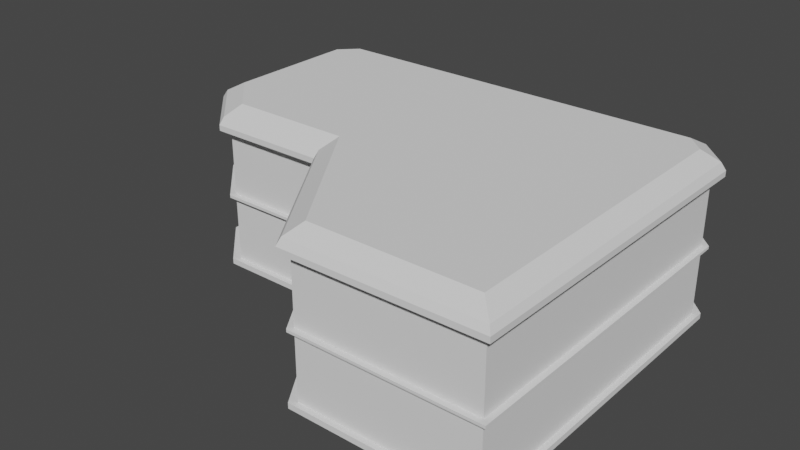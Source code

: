 # Source: building.blend  (saved by Blender 2.90.8; exported with 4.5.12 LTS)
import bpy
from mathutils import Matrix  # noqa: F401  (used for matrix-valued properties, if any)

bpy.ops.wm.read_factory_settings(use_empty=True)
scene = bpy.context.scene
scene.name = 'Scene'

# ---- collections
col_collection = bpy.data.collections.new('Collection'); scene.collection.children.link(col_collection)

# ---- images (referenced by path relative to the original .blend; pixels are not part of the script)
import os
ASSET_DIR = os.environ.get("B2B_ASSET_DIR", "")  # directory of the original .blend (textures are referenced by path, not embedded)
HERE = os.path.dirname(os.path.abspath(__file__))  # packed textures are extracted next to this script under _unpacked/

def load_image(name, relpath, width, height, colorspace="sRGB"):
    """Load a texture the original file referenced (path relative to the .blend, or extracted next to this script)."""
    p = next((c for c in (os.path.join(HERE, relpath), os.path.join(ASSET_DIR, relpath)) if relpath and os.path.exists(c)), "")
    if p:
        img = bpy.data.images.load(p, check_existing=True)
        img.name = name
    else:  # same state as the original file: an image datablock whose file is absent (Cycles renders it pink)
        img = bpy.data.images.new(name, width, height)
        img.source = "FILE"
        img.filepath = "//" + (relpath or name)
    img.colorspace_settings.name = colorspace
    return img
img_gridbox_default_png_002 = load_image('GridBox_Default.png.002', 'GridBox_Default.png', 1024, 1024, 'sRGB')

# ---- materials (node trees are filled in below, after node groups)
mat_probuilderdefault_002 = bpy.data.materials.new('ProBuilderDefault.002')
mat_probuilderdefault_002.use_transparent_shadow = False
mat_probuilderdefault_002.diffuse_color = (1.0, 1.0, 1.0, 1.0)
mat_probuilderdefault_002.roughness = 1.0
mat_probuilderdefault_002.specular_intensity = 0.0

# ---- material node trees
mat_probuilderdefault_002.use_nodes = True; mat_probuilderdefault_002.node_tree.nodes.clear()
_N = mat_probuilderdefault_002.node_tree.nodes; _L = mat_probuilderdefault_002.node_tree.links
n0 = _N.new('ShaderNodeBsdfPrincipled'); n0.name = 'Principled BSDF'; n0.location = (10, 300)
n0.distribution = 'GGX'
n0.subsurface_method = 'BURLEY'
n0.inputs[2].default_value = 1.0
n0.inputs[3].default_value = 1.45
n0.inputs[13].default_value = 0.0
n0.inputs[27].default_value = (0.0, 0.0, 0.0, 1.0)
n0.inputs[28].default_value = 1.0
n1 = _N.new('ShaderNodeOutputMaterial'); n1.name = 'Material Output'; n1.location = (300, 300)
n2 = _N.new('ShaderNodeTexImage'); n2.name = 'Image Texture'; n2.location = (-300, 600)
n2.image = img_gridbox_default_png_002
_L.new(n0.outputs[0], n1.inputs[0])
_L.new(n2.outputs[0], n0.inputs[0])
n1.is_active_output = True

# ---- world
world_world = bpy.data.worlds.new('World'); scene.world = world_world
world_world.use_nodes = True; world_world.node_tree.nodes.clear()
_N = world_world.node_tree.nodes; _L = world_world.node_tree.links
n0 = _N.new('ShaderNodeOutputWorld'); n0.name = 'World Output'; n0.location = (300, 300)
n1 = _N.new('ShaderNodeBackground'); n1.name = 'Background'; n1.location = (10, 300)
n1.inputs[0].default_value = (0.05088, 0.05088, 0.05088, 1.0)
_L.new(n1.outputs[0], n0.inputs[0])
n0.is_active_output = True
world_world.color = (0.05088, 0.05088, 0.05088)
world_world.use_sun_shadow = False
world_world.sun_shadow_jitter_overblur = 0.0

# ---- meshes
me_plane_001 = bpy.data.meshes.new('Plane.001')
me_plane_001.from_pydata([(-7.0, 0.25, 5.5), (-7.5, 0.0, 6.0), (-3.5, 0.0, 12.0), (5.0, 0.0, 12.0), (-3.0, 0.25, 11.5), (4.5, 0.25, 11.5), (-7.5, 0.25, 6.0), (-3.5, 0.25, 12.0), (5.0, 0.25, 12.0), (-7.25, 0.25, 5.75), (-3.25, 0.25, 11.75), (4.75, 0.25, 11.75), (-3.25, 3.255, 11.75), (-7.0, 3.25, 5.5), (-3.0, 3.25, 11.5), (-7.0, 3.375, 5.5), (-7.25, 3.378, 5.75), (4.75, 3.378, 11.75), (-3.0, 3.375, 11.5), (4.5, 3.375, 11.5), (-7.25, 6.375, 5.75), (-3.25, 6.375, 11.75), (4.75, 6.375, 11.75), (-7.0, 6.375, 5.5), (-3.0, 6.375, 11.5), (4.5, 6.375, 11.5), (-14.5, 0.25, 3.427), (-12.43, 0.25, 5.5), (-12.87, 0.0, 6.0), (-15.0, 0.0, 3.874), (-12.87, 0.25, 6.0), (-15.0, 0.25, 3.869), (-12.63, 0.25, 5.75), (-14.75, 0.25, 3.626), (-12.64, 3.254, 5.75), (-14.75, 3.247, 3.639), (-14.5, 3.25, 3.424), (-12.42, 3.25, 5.5), (-14.75, 3.372, 3.643), (-14.5, 3.375, 3.415), (-12.41, 3.375, 5.5), (-12.64, 6.375, 5.75), (-14.75, 6.375, 3.639), (-12.4, 6.375, 5.5), (-14.5, 6.375, 3.399), (-15.0, 0.0, -2.937), (-13.94, 0.0, -4.0), (-13.46, 0.25, -3.5), (-14.5, 0.25, -2.463), (-15.0, 0.25, -2.935), (-13.93, 0.25, -4.0), (-14.75, 0.25, -2.688), (-14.75, 3.253, -2.695), (-14.5, 3.25, -2.462), (-13.46, 3.25, -3.5), (-13.46, 3.375, -3.5), (-14.5, 3.375, -2.457), (-14.75, 3.378, -2.697), (-13.69, 6.375, -3.75), (-14.75, 6.375, -2.694), (-14.5, 6.375, -2.45), (-13.45, 6.375, -3.5), (4.5, 0.25, -2.463), (3.463, 0.25, -3.5), (3.937, 0.0, -4.0), (5.0, 0.0, -2.937), (3.935, 0.25, -4.0), (5.0, 0.25, -2.935), (4.75, 0.25, -2.688), (4.5, 3.25, -2.462), (3.462, 3.25, -3.5), (4.5, 3.375, -2.457), (3.457, 3.375, -3.5), (3.697, 3.369, -3.75), (4.75, 6.375, -2.694), (3.694, 6.375, -3.75), (3.45, 6.375, -3.5), (4.5, 6.375, -2.45), (-3.384, 3.255, 12.0), (5.0, 3.253, 12.0), (-7.384, 3.253, 6.0), (-3.384, 3.38, 12.0), (5.0, 3.378, 12.0), (-7.384, 3.378, 6.0), (-12.74, 3.252, 6.0), (-15.0, 3.244, 3.743), (-12.75, 3.377, 6.0), (-15.0, 3.369, 3.747), (-13.8, 3.248, -4.0), (-15.0, 3.251, -2.798), (-13.8, 3.373, -4.0), (3.8, 3.368, -4.0), (5.0, 3.368, -2.8), (5.0, 3.243, -2.798), (3.798, 3.243, -4.0), (4.75, 3.253, 11.75), (-7.25, 3.253, 5.75), (-3.25, 3.38, 11.75), (-12.64, 3.379, 5.75), (-15.0, 3.376, -2.8), (-13.7, 3.374, -3.75), (4.75, 3.37, -2.697), (4.75, 3.245, -2.695), (-13.69, 3.249, -3.75), (-13.69, 0.25, -3.75), (3.688, 0.25, -3.75), (3.695, 3.241, -3.75), (2.463, 0.25, -3.75), (2.463, 0.25, -3.5), (2.463, 3.043, -3.75), (2.463, 3.043, -3.5), (0.4634, 3.043, -3.75), (0.4634, 3.043, -3.5), (0.4634, 0.25, -3.75), (0.4634, 0.25, -3.5), (4.5, 3.25, 7.5), (4.5, 3.375, 10.5), (2.5, 3.25, 7.5), (2.5, 3.25, 10.5), (4.5, 3.25, 10.5), (4.5, 3.375, 7.5), (2.5, 3.375, 7.5), (2.5, 3.375, 10.5), (4.5, 0.5, 7.75), (4.5, 0.75, 7.75), (4.5, 0.75, 8.0), (4.5, 1.0, 8.0), (4.5, 1.0, 8.25), (4.5, 1.25, 8.25), (4.5, 1.25, 8.5), (4.5, 1.5, 8.5), (4.5, 1.5, 8.75), (4.5, 1.75, 8.75), (4.5, 1.75, 9.0), (4.5, 2.0, 9.0), (4.5, 2.0, 9.25), (4.5, 2.25, 9.25), (4.5, 2.25, 9.5), (4.5, 2.5, 9.5), (4.5, 2.5, 9.75), (4.5, 2.75, 9.75), (4.5, 2.75, 10.0), (4.5, 3.0, 10.0), (4.5, 3.0, 10.25), (4.5, 3.25, 10.25), (2.5, 0.75, 8.0), (2.5, 0.75, 7.75), (2.5, 0.5, 7.75), (2.5, 1.0, 8.25), (2.5, 1.0, 8.0), (2.5, 1.25, 8.5), (2.5, 1.25, 8.25), (2.5, 1.5, 8.75), (2.5, 1.5, 8.5), (2.5, 1.75, 9.0), (2.5, 1.75, 8.75), (2.5, 2.0, 9.25), (2.5, 2.0, 9.0), (2.5, 2.25, 9.5), (2.5, 2.25, 9.25), (2.5, 2.5, 9.75), (2.5, 2.5, 9.5), (2.5, 2.75, 10.0), (2.5, 2.75, 9.75), (2.5, 3.0, 10.25), (2.5, 3.0, 10.0), (2.5, 3.25, 10.25), (4.5, 0.5, 7.5), (4.5, 0.25, 7.5), (2.5, 0.25, 7.5), (2.5, 0.5, 7.5), (4.5, 3.25, 11.5), (2.5, 3.25, 11.5), (2.5, 0.25, 11.5), (-3.486, 6.375, 12.19), (5.104, 6.375, 12.1), (-7.486, 6.375, 6.191), (-12.83, 6.375, 6.212), (-15.21, 6.375, 3.83), (-13.89, 6.375, -4.212), (-15.21, 6.375, -2.886), (5.212, 6.375, -2.886), (3.886, 6.375, -4.212), (-3.486, 6.625, 12.19), (5.104, 6.625, 12.1), (-7.486, 6.625, 6.191), (-12.83, 6.625, 6.212), (-15.21, 6.625, 3.83), (-13.89, 6.625, -4.212), (-15.21, 6.625, -2.886), (5.212, 6.625, -2.886), (3.886, 6.625, -4.212), (-2.982, 7.375, 11.25), (-3.386, 6.944, 12.0), (4.963, 6.923, 11.96), (4.25, 7.375, 11.25), (-6.982, 7.375, 5.25), (-7.386, 6.944, 6.003), (-12.75, 6.949, 6.012), (-12.43, 7.375, 5.25), (-14.25, 7.375, 3.431), (-15.01, 6.949, 3.747), (-13.49, 7.375, -3.25), (-13.8, 6.949, -4.012), (-15.01, 6.949, -2.803), (-14.25, 7.375, -2.487), (4.25, 7.375, -2.487), (5.012, 6.949, -2.803), (3.803, 6.949, -4.012), (3.487, 7.375, -3.25)], [], [(64, 46, 50, 66), (64, 65, 3, 2, 1, 28, 29, 45, 46), (1, 6, 30, 28), (2, 7, 6, 1), (11, 68, 102, 95), (3, 8, 7, 2), (32, 9, 96, 34), (33, 31, 30, 6, 7, 8, 11, 10, 9, 32), (10, 11, 95, 12), (8, 3, 65, 67), (14, 13, 37, 36, 53, 54, 70, 69, 171, 119, 115, 117), (26, 48, 53, 36), (9, 10, 12, 96), (70, 54, 55, 72), (98, 16, 20, 41), (14, 18, 15, 13), (17, 101, 74, 22), (4, 0, 13, 14), (51, 33, 35, 52), (5, 4, 14, 171), (13, 15, 40, 37), (53, 36, 39, 56), (39, 56, 60, 44), (73, 100, 58, 75), (19, 18, 24, 25), (55, 72, 76, 61), (16, 97, 21, 20), (71, 19, 25, 77), (171, 19, 18, 14), (97, 17, 22, 21), (58, 59, 180, 179), (57, 38, 42, 59), (15, 40, 43, 23), (18, 15, 23, 24), (18, 122, 121, 120, 19, 71, 72, 55, 56, 39, 40, 15), (31, 29, 28, 30), (37, 27, 26, 36), (35, 33, 32, 34), (36, 37, 40, 39), (42, 38, 98, 41), (43, 40, 39, 44), (0, 27, 37, 13), (45, 49, 50, 46), (51, 52, 103, 104), (53, 55, 56, 54), (57, 59, 58, 100), (60, 56, 55, 61), (29, 31, 49, 45), (67, 65, 64, 66), (62, 69, 70, 63), (105, 106, 102, 68), (69, 70, 72, 71), (73, 75, 74, 101), (76, 72, 71, 77), (62, 5, 171, 69), (54, 53, 48, 47), (79, 93, 92, 82), (80, 78, 81, 83), (89, 85, 87, 99), (84, 80, 83, 86), (94, 88, 90, 91), (78, 79, 82, 81), (84, 86, 87, 85), (89, 99, 90, 88), (92, 93, 94, 91), (70, 54, 47, 114, 112, 110), (50, 49, 31, 33, 51, 104, 105, 68, 11, 8, 67, 66), (85, 89, 52, 35, 34, 84), (91, 90, 99, 57, 100, 73, 101, 17, 97, 16, 98, 86, 83, 81, 82, 92), (99, 87, 86, 98, 38, 57), (88, 94, 93, 79, 78, 80, 84, 34, 96, 12, 95, 102, 106, 103, 52, 89), (63, 47, 48, 26, 27, 0, 4, 5, 62), (104, 103, 111, 113, 107, 105), (107, 108, 110, 109), (105, 107, 109, 111, 103, 106), (114, 113, 111, 112), (113, 114, 108, 107), (110, 108, 114, 47, 63, 70), (109, 110, 112, 111), (19, 120, 116, 122, 18), (117, 118, 119, 171, 14), (119, 118, 122, 116), (115, 119, 116, 120), (118, 117, 121, 122), (117, 115, 120, 121), (151, 150, 129, 128), (146, 145, 125, 124), (166, 118, 119, 144), (149, 148, 127, 126), (163, 162, 141, 140), (165, 164, 143, 142), (119, 171, 5, 168, 167, 123, 124, 125, 126, 127, 128, 129, 130, 131, 132, 133, 134, 135, 136, 137, 138, 139, 140, 141, 142, 143, 144), (169, 170, 167, 168), (147, 146, 124, 123), (150, 153, 130, 129), (158, 161, 138, 137), (159, 158, 137, 136), (156, 159, 136, 135), (157, 156, 135, 134), (154, 157, 134, 133), (160, 163, 140, 139), (155, 154, 133, 132), (162, 165, 142, 141), (170, 147, 123, 167), (161, 160, 139, 138), (148, 151, 128, 127), (153, 152, 131, 130), (145, 149, 126, 125), (152, 155, 132, 131), (164, 166, 144, 143), (119, 118, 172, 171), (169, 173, 172, 118, 166, 164, 165, 162, 163, 160, 161, 158, 159, 156, 157, 154, 155, 152, 153, 150, 151, 148, 149, 145, 146, 147, 170), (76, 77, 25, 24, 23, 43, 44, 60, 61), (204, 203, 188, 189), (41, 20, 176, 177), (75, 58, 179, 182), (203, 208, 191, 188), (22, 74, 181, 175), (198, 201, 187, 186), (201, 204, 189, 187), (181, 182, 191, 190), (178, 177, 186, 187), (180, 178, 187, 189), (175, 181, 190, 184), (182, 179, 188, 191), (177, 176, 185, 186), (174, 175, 184, 183), (179, 180, 189, 188), (176, 174, 183, 185), (207, 194, 184, 190), (74, 75, 182, 181), (21, 22, 175, 174), (197, 198, 186, 185), (59, 42, 178, 180), (194, 193, 183, 184), (42, 41, 177, 178), (20, 21, 174, 176), (208, 207, 190, 191), (193, 197, 185, 183), (193, 194, 195, 192), (197, 193, 192, 196), (199, 200, 201, 198), (196, 199, 198, 197), (203, 204, 205, 202), (200, 205, 204, 201), (207, 208, 209, 206), (206, 195, 194, 207), (202, 209, 208, 203), (192, 195, 206, 209, 202, 205, 200, 199, 196)])
me_plane_001.polygons.foreach_set('use_smooth', [0, 0, 0, 0, 0, 0, 0, 0, 0, 0, 0, 0, 0, 0, 0, 0, 0, 0, 0, 0, 0, 0, 0, 0, 0, 0, 0, 0, 0, 0, 0, 0, 0, 0, 0, 0, 0, 0, 0, 0, 0, 0, 0, 0, 0, 0, 0, 0, 0, 0, 0, 0, 0, 0, 0, 0, 0, 0, 0, 0, 0, 0, 0, 0, 0, 0, 0, 0, 0, 0, 0, 0, 0, 0, 0, 0, 0, 0, 0, 0, 0, 0, 0, 0, 0, 1, 1, 1, 1, 1, 1, 1, 1, 1, 1, 1, 1, 1, 1, 1, 1, 1, 1, 1, 1, 1, 1, 1, 1, 1, 1, 1, 0, 0, 0, 0, 0, 0, 0, 0, 0, 0, 0, 0, 0, 0, 0, 0, 0, 0, 0, 0, 0, 0, 0, 0, 0, 0, 0, 0, 0, 0, 0, 0, 0, 0, 0, 0, 0])
me_plane_001.polygons.foreach_set('material_index', [0, 0, 0, 0, 0, 0, 0, 0, 0, 0, 0, 0, 0, 0, 0, 0, 0, 0, 0, 0, 0, 0, 0, 0, 0, 0, 0, 0, 0, 0, 0, 0, 0, 0, 0, 0, 0, 0, 0, 0, 0, 0, 0, 0, 0, 0, 0, 0, 0, 0, 0, 0, 0, 0, 0, 0, 0, 0, 0, 0, 0, 0, 0, 0, 0, 0, 0, 0, 0, 0, 0, 0, 0, 0, 0, 0, 0, 0, 0, 0, 0, 0, 0, 0, 0, 1, 1, 1, 1, 1, 1, 1, 1, 1, 1, 1, 1, 1, 1, 1, 1, 1, 1, 1, 1, 1, 1, 1, 1, 1, 1, 1, 0, 0, 0, 0, 0, 0, 0, 0, 0, 0, 0, 0, 0, 0, 0, 0, 0, 0, 0, 0, 0, 0, 0, 0, 0, 0, 0, 0, 0, 0, 0, 0, 0, 0, 0, 0, 0])
_k = set([(0, 4), (0, 27), (1, 2), (1, 6), (1, 28), (2, 3), (2, 7), (3, 8), (3, 65), (4, 5), (5, 62), (6, 7), (6, 30), (7, 8), (8, 67), (9, 10), (9, 32), (10, 11), (11, 68), (12, 95), (12, 96), (13, 14), (13, 37), (14, 171), (15, 18), (15, 40), (16, 97), (16, 98), (17, 97), (17, 101), (18, 19), (19, 71), (20, 21), (20, 41), (21, 22), (22, 74), (23, 24), (23, 43), (24, 25), (25, 77), (26, 27), (26, 48), (28, 29), (28, 30), (29, 31), (29, 45), (30, 31), (31, 49), (32, 33), (33, 51), (34, 35), (34, 96), (35, 52), (36, 37), (36, 53), (38, 57), (38, 98), (39, 40), (39, 56), (41, 42), (42, 59), (43, 44), (44, 60), (45, 46), (45, 49), (46, 50), (46, 64), (47, 48), (47, 63), (49, 50), (50, 66), (51, 104), (52, 103), (53, 54), (54, 70), (55, 56), (55, 72), (57, 100), (58, 59), (58, 75), (60, 61), (61, 76), (62, 63), (64, 65), (64, 66), (65, 67), (66, 67), (68, 105), (69, 70), (69, 171), (71, 72), (73, 100), (73, 101), (74, 75), (76, 77), (78, 79), (78, 80), (79, 93), (80, 84), (81, 82), (81, 83), (82, 92), (83, 86), (84, 85), (85, 89), (86, 87), (87, 99), (88, 89), (88, 94), (90, 91), (90, 99), (91, 92), (93, 94), (95, 102), (102, 106), (103, 106), (104, 105), (118, 166), (119, 144), (123, 124), (123, 147), (123, 167), (124, 125), (124, 146), (125, 126), (125, 145), (126, 127), (126, 149), (127, 128), (127, 148), (128, 129), (128, 151), (129, 130), (129, 150), (130, 131), (130, 153), (131, 132), (131, 152), (132, 133), (132, 155), (133, 134), (133, 154), (134, 135), (134, 157), (135, 136), (135, 156), (136, 137), (136, 159), (137, 138), (137, 158), (138, 139), (138, 161), (139, 140), (139, 160), (140, 141), (140, 163), (141, 142), (141, 162), (142, 143), (142, 165), (143, 144), (143, 164), (144, 166), (145, 146), (145, 149), (146, 147), (147, 170), (148, 149), (148, 151), (150, 151), (150, 153), (152, 153), (152, 155), (154, 155), (154, 157), (156, 157), (156, 159), (158, 159), (158, 161), (160, 161), (160, 163), (162, 163), (162, 165), (164, 165), (164, 166), (167, 168), (167, 170), (169, 170), (171, 172), (172, 173), (174, 175), (174, 176), (175, 181), (176, 177), (177, 178), (178, 180), (179, 180), (179, 182), (181, 182), (183, 184), (183, 185), (184, 190), (185, 186), (186, 187), (187, 189), (188, 189), (188, 191), (190, 191), (192, 195), (192, 196), (193, 194), (193, 197), (194, 207), (195, 206), (196, 199), (197, 198), (198, 201), (199, 200), (200, 205), (201, 204), (202, 205), (202, 209), (203, 204), (203, 208), (206, 209), (207, 208)])
me_plane_001.attributes.new('sharp_edge', 'BOOLEAN', 'EDGE').data.foreach_set('value', [ (min(e.vertices), max(e.vertices)) in _k for e in me_plane_001.edges])
_uv = me_plane_001.uv_layers.new(name='UVMap')
_uv.uv.foreach_set('vector', [-3.937, 0.0, 13.94, 0.0, 13.93, 0.25, -3.935, 0.25, 3.937, -4.0, 5.0, -2.937, 5.0, 12.0, -7.5, 12.0, -7.5, 6.0, -12.87, 6.0, -15.0, 3.874, -15.0, -2.937, -13.94, -4.0, -7.5, 0.0, -7.5, 0.25, -12.87, 0.25, -12.87, 0.0, 12.0, 0.0, 12.0, 0.25, 6.0, 0.25, 6.0, 0.0, -4.75, 11.75, -4.75, -2.688, -4.75, -2.695, -4.75, 11.75, 5.0, 0.0, 5.0, 0.25, -7.5, 0.25, -7.5, 0.0, 12.63, 5.75, 7.25, 5.75, 7.25, 5.75, 12.64, 5.75, 14.75, 3.626, 15.0, 3.869, 12.87, 6.0, 7.5, 6.0, 7.5, 12.0, -5.0, 12.0, -4.75, 11.75, 7.25, 11.75, 7.25, 5.75, 12.63, 5.75, 7.25, 11.75, -4.75, 11.75, -4.75, 11.75, 7.25, 11.75, -12.0, 0.25, -12.0, 0.0, 2.937, 0.0, 2.935, 0.25, 0.0, 0.0, 0.0, 0.0, 0.0, 0.0, 0.0, 0.0, 0.0, 0.0, 0.0, 0.0, 0.0, 0.0, 0.0, 0.0, 0.0, 0.0, 0.0, 0.0, 0.0, 0.0, 0.0, 0.0, 14.5, 3.427, 14.5, -2.463, 14.5, -2.462, 14.5, 3.424, 7.25, 5.75, 7.25, 11.75, 7.25, 11.75, 7.25, 5.75, 0.0, 0.0, 0.0, 0.0, 0.0, 0.0, 0.0, 0.0, 12.64, 5.75, 7.25, 5.75, 7.25, 5.75, 12.64, 5.75, 7.0, 11.5, 7.0, 11.5, 7.0, 5.5, 7.0, 5.5, -4.75, 11.75, -4.75, -2.697, -4.75, -2.694, -4.75, 11.75, 7.0, 11.5, 7.0, 5.5, 7.0, 5.5, 7.0, 11.5, 14.75, -2.688, 14.75, 3.626, 14.75, 3.639, 14.75, -2.695, -4.5, 11.5, 7.0, 11.5, 7.0, 11.5, -4.5, 11.5, 7.0, 5.5, 7.0, 5.5, 12.41, 5.5, 12.42, 5.5, 0.0, 0.0, 0.0, 0.0, 0.0, 0.0, 0.0, 0.0, 14.5, 3.415, 14.5, -2.457, 14.5, -2.45, 14.5, 3.399, -3.697, -3.75, 13.7, -3.75, 13.69, -3.75, -3.694, -3.75, -4.5, 11.5, 7.0, 11.5, 7.0, 11.5, -4.5, 11.5, 13.46, -3.5, -3.457, -3.5, -3.45, -3.5, 13.45, -3.5, 7.25, 5.75, 7.25, 11.75, 7.25, 11.75, 7.25, 5.75, -4.5, -2.457, -4.5, 11.5, -4.5, 11.5, -4.5, -2.45, -4.5, 11.5, -4.5, 11.5, 7.0, 11.5, 7.0, 11.5, 7.25, 11.75, -4.75, 11.75, -4.75, 11.75, 7.25, 11.75, 13.69, -3.75, 14.75, -2.694, 14.75, -2.694, 13.69, -3.75, 14.75, -2.697, 14.75, 3.643, 14.75, 3.639, 14.75, -2.694, 7.0, 5.5, 12.41, 5.5, 12.4, 5.5, 7.0, 5.5, 7.0, 11.5, 7.0, 5.5, 7.0, 5.5, 7.0, 11.5, 0.0, 0.0, 0.0, 0.0, 0.0, 0.0, 0.0, 0.0, 0.0, 0.0, 0.0, 0.0, 0.0, 0.0, 0.0, 0.0, 0.0, 0.0, 0.0, 0.0, 0.0, 0.0, 0.0, 0.0, -15.0, 0.25, -15.0, 0.0, -12.87, 0.0, -12.87, 0.25, 12.42, 5.5, 12.43, 5.5, 14.5, 3.427, 14.5, 3.424, 14.75, 3.639, 14.75, 3.626, 12.63, 5.75, 12.64, 5.75, 14.5, 5.5, 12.42, 5.5, 12.41, 5.5, 14.5, 5.5, 14.75, 3.639, 14.75, 3.643, 12.64, 5.75, 12.64, 5.75, 12.4, 5.5, 12.41, 5.5, 14.5, 3.415, 14.5, 3.399, 7.0, 5.5, 12.43, 5.5, 12.42, 5.5, 7.0, 5.5, 15.0, 0.0, 15.0, 0.25, 13.93, 0.25, 13.94, 0.0, 14.75, -2.688, 14.75, -2.695, 13.69, -3.75, 13.69, -3.75, 0.0, 0.0, 0.0, 0.0, 0.0, 0.0, 0.0, 0.0, 14.75, -2.697, 14.75, -2.694, 13.69, -3.75, 13.7, -3.75, 14.5, -2.45, 14.5, -2.457, 13.46, -3.5, 13.45, -3.5, 3.874, 0.0, 3.869, 0.25, -2.935, 0.25, -2.937, 0.0, 2.935, 0.25, 2.937, 0.0, 4.0, 0.0, 4.0, 0.25, -4.5, -2.463, -4.5, -2.462, -3.462, -3.5, -3.463, -3.5, -3.688, -3.75, -3.695, -3.75, -4.75, -2.695, -4.75, -2.688, -4.5, -2.462, -4.5, -3.5, -4.5, -3.5, -4.5, -2.457, -3.697, -3.75, -3.694, -3.75, -4.75, -2.694, -4.75, -2.697, -3.45, -3.5, -3.457, -3.5, -4.5, -2.457, -4.5, -2.45, -4.5, -2.463, -4.5, 11.5, -4.5, 11.5, -4.5, -2.462, 0.0, 0.0, 0.0, 0.0, 0.0, 0.0, 0.0, 0.0, -4.75, 11.75, -4.75, -2.695, -4.75, -2.697, -4.75, 11.75, 7.25, 5.75, 7.25, 11.75, 7.25, 11.75, 7.25, 5.75, 14.75, -2.695, 14.75, 3.639, 14.75, 3.643, 14.75, -2.697, 12.64, 5.75, 7.25, 5.75, 7.25, 5.75, 12.64, 5.75, -3.695, -3.75, 13.69, -3.75, 13.7, -3.75, -3.697, -3.75, 7.25, 11.75, -4.75, 11.75, -4.75, 11.75, 7.25, 11.75, 12.64, 5.75, 12.64, 5.75, 14.75, 3.643, 14.75, 3.639, 14.75, -2.695, 14.75, -2.697, 13.7, -3.75, 13.69, -3.75, -4.75, -2.697, -4.75, -2.695, -3.695, -3.75, -3.697, -3.75, 0.0, 0.0, 0.0, 0.0, 0.0, 0.0, 0.0, 0.0, 0.0, 0.0, 0.0, 0.0, 13.93, -4.0, 15.0, -2.935, 15.0, 3.869, 14.75, 3.626, 14.75, -2.688, 13.69, -3.75, -3.688, -3.75, -4.75, -2.688, -4.75, 11.75, -5.0, 12.0, -5.0, -2.935, -3.935, -4.0, 14.75, 3.639, 14.75, -2.695, 14.75, -2.695, 14.75, 3.639, 12.64, 5.75, 12.64, 5.75, -3.697, -3.75, 13.7, -3.75, 14.75, -2.697, 14.75, -2.697, 13.7, -3.75, -3.697, -3.75, -4.75, -2.697, -4.75, 11.75, 7.25, 11.75, 7.25, 5.75, 12.64, 5.75, 12.64, 5.75, 7.25, 5.75, 7.25, 11.75, -4.75, 11.75, -4.75, -2.697, 14.75, -2.697, 14.75, 3.643, 12.64, 5.75, 12.64, 5.75, 14.75, 3.643, 14.75, -2.697, 13.69, -3.75, -3.695, -3.75, -4.75, -2.695, -4.75, 11.75, 7.25, 11.75, 7.25, 5.75, 12.64, 5.75, 12.64, 5.75, 7.25, 5.75, 7.25, 11.75, -4.75, 11.75, -4.75, -2.695, -3.695, -3.75, 13.69, -3.75, 14.75, -2.695, 14.75, -2.695, -3.463, -3.5, 13.46, -3.5, 14.5, -2.463, 14.5, 3.427, 12.43, 5.5, 7.0, 5.5, 7.0, 11.5, -4.5, 11.5, -4.5, -2.463, 0.0, 0.0, 0.0, 0.0, 0.0, 0.0, 0.0, 0.0, 0.0, 0.0, 0.0, 0.0, 0.0, 0.0, 0.0, 0.0, 0.0, 0.0, 0.0, 0.0, 0.0, 0.0, 0.0, 0.0, 0.0, 0.0, 0.0, 0.0, 0.0, 0.0, 0.0, 0.0, 0.0, 0.0, 0.0, 0.0, 0.0, 0.0, 0.0, 0.0, 0.0, 0.0, 0.0, 0.0, 0.0, 0.0, 0.0, 0.0, 0.0, 0.0, 0.0, 0.0, 0.0, 0.0, 0.0, 0.0, 0.0, 0.0, 0.0, 0.0, 0.0, 0.0, 0.0, 0.0, 0.0, 0.0, 0.0, 0.0, 0.0, 0.0, 0.0, 0.0, 0.0, 0.0, 0.0, 0.0, 0.0, 0.0, 0.0, 0.0, 0.0, 0.0, 0.0, 0.0, 0.0, 0.0, 0.0, 0.0, 0.0, 0.0, 0.0, 0.0, 0.0, 0.0, 0.0, 0.0, 0.0, 0.0, 0.0, 0.0, 0.0, 0.0, 0.0, 0.0, 0.0, 0.0, 0.0, 0.0, 0.0, 0.0, 0.0, 0.0, 0.0, 0.0, 0.0, 0.0, 0.0, 0.0, 0.0, 0.0, 0.0, 0.75, 0.0, 1.0, -2.0, 1.0, -2.0, 0.75, 0.0, 0.25, 0.0, 0.5, -2.0, 0.5, -2.0, 0.25, 0.0, 2.75, 0.0, 3.0, -2.0, 3.0, -2.0, 2.75, 0.0, 0.5, 0.0, 0.75, -2.0, 0.75, -2.0, 0.5, 0.0, 2.25, 0.0, 2.5, -2.0, 2.5, -2.0, 2.25, 0.0, 2.5, 0.0, 2.75, -2.0, 2.75, -2.0, 2.5, -3.0, 3.0, -3.0, 3.0, -3.0, 0.0, 0.0, 0.0, 0.0, 0.25, -0.25, 0.25, -0.25, 0.5, -0.5, 0.5, -0.5, 0.75, -0.75, 0.75, -0.75, 1.0, -1.0, 1.0, -1.0, 1.25, -1.25, 1.25, -1.25, 1.5, -1.5, 1.5, -1.5, 1.75, -1.75, 1.75, -1.75, 2.0, -2.0, 2.0, -2.0, 2.25, -2.25, 2.25, -2.25, 2.5, -2.5, 2.5, -2.5, 2.75, -2.75, 2.75, -2.75, 3.0, 0.0, 0.0, 0.0, 0.25, -2.0, 0.25, -2.0, 0.0, 0.0, 0.25, 0.0, 0.5, -2.0, 0.5, -2.0, 0.25, 0.0, 1.0, 0.0, 1.25, -2.0, 1.25, -2.0, 1.0, 0.0, 2.0, 0.0, 2.25, -2.0, 2.25, -2.0, 2.0, 0.0, 1.75, 0.0, 2.0, -2.0, 2.0, -2.0, 1.75, 0.0, 1.75, 0.0, 2.0, -2.0, 2.0, -2.0, 1.75, 0.0, 1.5, 0.0, 1.75, -2.0, 1.75, -2.0, 1.5, 0.0, 1.5, 0.0, 1.75, -2.0, 1.75, -2.0, 1.5, 0.0, 2.25, 0.0, 2.5, -2.0, 2.5, -2.0, 2.25, 0.0, 1.25, 0.0, 1.5, -2.0, 1.5, -2.0, 1.25, 0.0, 2.5, 0.0, 2.75, -2.0, 2.75, -2.0, 2.5, 0.0, 0.0, 0.0, 0.25, -2.0, 0.25, -2.0, 0.0, 0.0, 2.0, 0.0, 2.25, -2.0, 2.25, -2.0, 2.0, 0.0, 0.75, 0.0, 1.0, -2.0, 1.0, -2.0, 0.75, 0.0, 1.0, 0.0, 1.25, -2.0, 1.25, -2.0, 1.0, 0.0, 0.5, 0.0, 0.75, -2.0, 0.75, -2.0, 0.5, 0.0, 1.25, 0.0, 1.5, -2.0, 1.5, -2.0, 1.25, 0.0, 2.75, 0.0, 3.0, -2.0, 3.0, -2.0, 2.75, -2.0, 3.0, 0.0, 3.0, 0.0, 3.0, -2.0, 3.0, 0.0, 0.0, 3.0, 0.0, 3.0, 3.0, 3.0, 3.0, 2.75, 3.0, 2.75, 2.75, 2.5, 2.75, 2.5, 2.5, 2.25, 2.5, 2.25, 2.25, 2.0, 2.25, 2.0, 2.0, 1.75, 2.0, 1.75, 1.75, 1.5, 1.75, 1.5, 1.5, 1.25, 1.5, 1.25, 1.25, 1.0, 1.25, 1.0, 1.0, 0.75, 1.0, 0.75, 0.75, 0.5, 0.75, 0.5, 0.5, 0.25, 0.5, 0.25, 0.25, 0.0, 0.25, 0.0, 0.0, 0.0, 0.0, 0.0, 0.0, 0.0, 0.0, 0.0, 0.0, 0.0, 0.0, 0.0, 0.0, 0.0, 0.0, 0.0, 0.0, 0.0, 0.0, 0.0, 0.0, 0.0, 0.0, 0.0, 0.0, 12.64, 5.75, 7.25, 5.75, 7.25, 5.75, 12.64, 5.75, -3.694, -3.75, 13.69, -3.75, 13.69, -3.75, -3.694, -3.75, 0.0, 0.0, 0.0, 0.0, 0.0, 0.0, 0.0, 0.0, -4.75, 11.75, -4.75, -2.694, -4.75, -2.694, -4.75, 11.75, 0.0, 0.0, 0.0, 0.0, 0.0, 0.0, 0.0, 0.0, 0.0, 0.0, 0.0, 0.0, 0.0, 0.0, 0.0, 0.0, -4.75, -2.694, -3.694, -3.75, -3.694, -3.75, -4.75, -2.694, 14.75, 3.639, 12.64, 5.75, 12.64, 5.75, 14.75, 3.639, 14.75, -2.694, 14.75, 3.639, 14.75, 3.639, 14.75, -2.694, -4.75, 11.75, -4.75, -2.694, -4.75, -2.694, -4.75, 11.75, -3.694, -3.75, 13.69, -3.75, 13.69, -3.75, -3.694, -3.75, 12.64, 5.75, 7.25, 5.75, 7.25, 5.75, 12.64, 5.75, 7.25, 11.75, -4.75, 11.75, -4.75, 11.75, 7.25, 11.75, 13.69, -3.75, 14.75, -2.694, 14.75, -2.694, 13.69, -3.75, 7.25, 5.75, 7.25, 11.75, 7.25, 11.75, 7.25, 5.75, 0.0, 0.0, 0.0, 0.0, 0.0, 0.0, 0.0, 0.0, -4.75, -2.694, -3.694, -3.75, -3.694, -3.75, -4.75, -2.694, 7.25, 11.75, -4.75, 11.75, -4.75, 11.75, 7.25, 11.75, 0.0, 0.0, 0.0, 0.0, 0.0, 0.0, 0.0, 0.0, 14.75, -2.694, 14.75, 3.639, 14.75, 3.639, 14.75, -2.694, 0.0, 0.0, 0.0, 0.0, 0.0, 0.0, 0.0, 0.0, 14.75, 3.639, 12.64, 5.75, 12.64, 5.75, 14.75, 3.639, 7.25, 5.75, 7.25, 11.75, 7.25, 11.75, 7.25, 5.75, 0.0, 0.0, 0.0, 0.0, 0.0, 0.0, 0.0, 0.0, 0.0, 0.0, 0.0, 0.0, 0.0, 0.0, 0.0, 0.0, 0.0, 0.0, 0.0, 0.0, 0.0, 0.0, 0.0, 0.0, 0.0, 0.0, 0.0, 0.0, 0.0, 0.0, 0.0, 0.0, 0.0, 0.0, 0.0, 0.0, 0.0, 0.0, 0.0, 0.0, 0.0, 0.0, 0.0, 0.0, 0.0, 0.0, 0.0, 0.0, 0.0, 0.0, 0.0, 0.0, 0.0, 0.0, 0.0, 0.0, 0.0, 0.0, 0.0, 0.0, 0.0, 0.0, 0.0, 0.0, 0.0, 0.0, 0.0, 0.0, 0.0, 0.0, 0.0, 0.0, 0.0, 0.0, 0.0, 0.0, 0.0, 0.0, 0.0, 0.0, 0.0, 0.0, 0.0, 0.0, 0.0, 0.0, 0.0, 0.0, 0.0, 0.0, 0.0, 0.0, 0.0, 0.0, 0.0, 0.0, 0.0, 0.0, 0.0, 0.0, 0.0, 0.0, 0.0, 0.0, 0.0, 0.0])
me_plane_001.materials.append(None)
me_plane_001.materials.append(mat_probuilderdefault_002)
me_plane_001.use_remesh_fix_poles = True
me_plane_001.use_remesh_preserve_attributes = False
me_plane_001.use_mirror_vertex_groups = False
me_plane_001.update()
me_plane_001.normals_split_custom_set([tuple(v) for v in zip(*[iter([0.0, 0.0, -1.0, 0.0, 0.0, -1.0, 0.0, 0.0, -1.0, 0.0, 0.0, -1.0, 0.0, -1.0, 0.0, 0.0, -1.0, 0.0, 0.0, -1.0, 0.0, 0.0, -1.0, 0.0, 0.0, -1.0, 0.0, 0.0, -1.0, 0.0, 0.0, -1.0, 0.0, 0.0, -1.0, 0.0, 0.0, -1.0, 0.0, 0.0, 0.0, 1.0, 0.0, 0.0, 1.0, 0.0, 0.0, 1.0, 0.0, 0.0, 1.0, -0.8321, 0.0, 0.5547, -0.8321, 0.0, 0.5547, -0.8321, 0.0, 0.5547, -0.8321, 0.0, 0.5547, 1.0, 3.524e-07, -2.478e-07, 1.0, 3.524e-07, -2.478e-07, 1.0, 3.524e-07, -2.478e-07, 1.0, 3.524e-07, -2.478e-07, 0.0, 0.0, 1.0, 0.0, 0.0, 1.0, 0.0, 0.0, 1.0, 0.0, 0.0, 1.0, 2.584e-07, 1.033e-06, 1.0, 2.584e-07, 1.033e-06, 1.0, 2.584e-07, 1.033e-06, 1.0, 2.584e-07, 1.033e-06, 1.0, 0.0, 1.0, 0.0, 0.0, 1.0, 0.0, 0.0, 1.0, 0.0, 0.0, 1.0, 0.0, 0.0, 1.0, 0.0, 0.0, 1.0, 0.0, 0.0, 1.0, 0.0, 0.0, 1.0, 0.0, 0.0, 1.0, 0.0, 0.0, 1.0, 0.0, -1.996e-07, 2.222e-06, 1.0, -1.996e-07, 2.222e-06, 1.0, -1.996e-07, 2.222e-06, 1.0, -1.996e-07, 2.222e-06, 1.0, 1.0, -1.596e-06, 0.0, 1.0, -1.596e-06, 0.0, 1.0, -1.596e-06, 0.0, 1.0, -1.596e-06, 0.0, 0.0, -1.0, 0.0, 0.0, -1.0, 0.0, 0.0, -1.0, 0.0, 0.0, -1.0, 0.0, 0.0, -1.0, 0.0, 0.0, -1.0, 0.0, 0.0, -1.0, 0.0, 0.0, -1.0, 0.0, 0.0, -1.0, 0.0, 0.0, -1.0, 0.0, 0.0, -1.0, 0.0, 0.0, -1.0, 0.0, 1.0, 0.0, 0.0, 1.0, 0.0, 0.0, 1.0, 0.0, 0.0, 1.0, 0.0, 0.0, -0.8321, 2.113e-06, 0.5547, -0.8321, 2.113e-06, 0.5547, -0.8321, 2.113e-06, 0.5547, -0.8321, 2.113e-06, 0.5547, 0.0, 0.0, -1.0, 0.0, 0.0, -1.0, 0.0, 0.0, -1.0, 0.0, 0.0, -1.0, 3.542e-07, -1.114e-06, 1.0, 3.542e-07, -1.114e-06, 1.0, 3.542e-07, -1.114e-06, 1.0, 3.542e-07, -1.114e-06, 1.0, -0.8321, 0.0, 0.5547, -0.8321, 0.0, 0.5547, -0.8321, 0.0, 0.5547, -0.8321, 0.0, 0.5547, 1.0, -3.519e-07, -2.475e-07, 1.0, -3.519e-07, -2.475e-07, 1.0, -3.519e-07, -2.475e-07, 1.0, -3.519e-07, -2.475e-07, 0.8321, 0.0, -0.5547, 0.8321, 0.0, -0.5547, 0.8321, 0.0, -0.5547, 0.8321, 0.0, -0.5547, -1.0, 8.043e-07, 4.374e-06, -1.0, 8.043e-07, 4.374e-06, -1.0, 8.043e-07, 4.374e-06, -1.0, 8.043e-07, 4.374e-06, -1.695e-07, -1.589e-07, -1.0, -1.695e-07, -1.589e-07, -1.0, -1.695e-07, -1.589e-07, -1.0, -1.695e-07, -1.589e-07, -1.0, 0.0, 0.0, 1.0, 0.0, 0.0, 1.0, 0.0, 0.0, 1.0, 0.0, 0.0, 1.0, -1.0, -1.038e-05, 0.0, -1.0, -1.038e-05, 0.0, -1.0, -1.038e-05, 0.0, -1.0, -1.038e-05, 0.0, 1.0, -4.339e-07, 0.0, 1.0, -4.339e-07, 0.0, 1.0, -4.339e-07, 0.0, 1.0, -4.339e-07, 0.0, 2.191e-07, -1.826e-06, -1.0, 2.191e-07, -1.826e-06, -1.0, 2.191e-07, -1.826e-06, -1.0, 2.191e-07, -1.826e-06, -1.0, 0.0, 0.0, -1.0, 0.0, 0.0, -1.0, 0.0, 0.0, -1.0, 0.0, 0.0, -1.0, 0.0, 0.0, 1.0, 0.0, 0.0, 1.0, 0.0, 0.0, 1.0, 0.0, 0.0, 1.0, -0.8321, -2.119e-06, 0.5547, -0.8321, -2.119e-06, 0.5547, -0.8321, -2.119e-06, 0.5547, -0.8321, -2.119e-06, 0.5547, -1.0, 0.0, 0.0, -1.0, 0.0, 0.0, -1.0, 0.0, 0.0, -1.0, 0.0, 0.0, 1.272e-07, -3.815e-06, 1.0, 1.272e-07, -3.815e-06, 1.0, 1.272e-07, -3.815e-06, 1.0, 1.272e-07, -3.815e-06, 1.0, -1.592e-07, -2.228e-06, 1.0, -1.592e-07, -2.228e-06, 1.0, -1.592e-07, -2.228e-06, 1.0, -1.592e-07, -2.228e-06, 1.0, 0.0, -1.0, 1.226e-06, 0.0, -1.0, 1.226e-06, 0.0, -1.0, 1.226e-06, 0.0, -1.0, 1.226e-06, -1.0, -8.026e-07, 4.364e-06, -1.0, -8.026e-07, 4.364e-06, -1.0, -8.026e-07, 4.364e-06, -1.0, -8.026e-07, 4.364e-06, 0.0, 0.0, -1.0, 0.0, 0.0, -1.0, 0.0, 0.0, -1.0, 0.0, 0.0, -1.0, 0.8321, 0.0, -0.5547, 0.8321, 0.0, -0.5547, 0.8321, 0.0, -0.5547, 0.8321, 0.0, -0.5547, 0.0, 1.0, -8.913e-09, 0.0, 1.0, -8.913e-09, 0.0, 1.0, -8.913e-09, 0.0, 1.0, -8.913e-09, 0.0, 1.0, -8.913e-09, 0.0, 1.0, -8.913e-09, 0.0, 1.0, -8.913e-09, 0.0, 1.0, -8.913e-09, 0.0, 1.0, -8.913e-09, 0.0, 1.0, -8.913e-09, 0.0, 1.0, -8.913e-09, 0.0, 1.0, -8.913e-09, -0.707, 0.01425, 0.707, -0.707, 0.01425, 0.707, -0.707, 0.01425, 0.707, -0.707, 0.01425, 0.707, 0.7071, -0.0006894, -0.7071, 0.7071, -0.0006894, -0.7071, 0.7071, -0.0006894, -0.7071, 0.7071, -0.0006894, -0.7071, -0.7071, -0.003018, 0.7071, -0.7071, -0.003018, 0.7071, -0.7071, -0.003018, 0.7071, -0.7071, -0.003018, 0.7071, -0.7062, 0.05088, 0.7062, -0.7062, 0.05088, 0.7062, -0.7062, 0.05088, 0.7062, -0.7062, 0.05088, 0.7062, -0.7071, 0.001078, 0.7071, -0.7071, 0.001078, 0.7071, -0.7071, 0.001078, 0.7071, -0.7071, 0.001078, 0.7071, 0.7071, -0.003727, -0.7071, 0.7071, -0.003727, -0.7071, 0.7071, -0.003727, -0.7071, 0.7071, -0.003727, -0.7071, 0.0, 0.0, -1.0, 0.0, 0.0, -1.0, 0.0, 0.0, -1.0, 0.0, 0.0, -1.0, -0.7071, 0.007125, -0.7071, -0.7071, 0.007125, -0.7071, -0.7071, 0.007125, -0.7071, -0.7071, 0.007125, -0.7071, -0.7071, -0.001513, -0.7071, -0.7071, -0.001513, -0.7071, -0.7071, -0.001513, -0.7071, -0.7071, -0.001513, -0.7071, 0.7068, -0.02395, 0.7071, 0.7068, -0.02395, 0.7071, 0.7068, -0.02395, 0.7071, 0.7068, -0.02395, 0.7071, -0.7071, 0.0005427, -0.7071, -0.7071, 0.0005427, -0.7071, -0.7071, 0.0005427, -0.7071, -0.7071, 0.0005427, -0.7071, 0.7071, -0.001863, 0.7071, 0.7071, -0.001863, 0.7071, 0.7071, -0.001863, 0.7071, 0.7071, -0.001863, 0.7071, -1.0, 2.942e-06, 0.0, -1.0, 2.942e-06, 0.0, -1.0, 2.942e-06, 0.0, -1.0, 2.942e-06, 0.0, 0.7071, 0.007125, -0.7071, 0.7071, 0.007125, -0.7071, 0.7071, 0.007125, -0.7071, 0.7071, 0.007125, -0.7071, -0.7071, -0.0003448, 0.7071, -0.7071, -0.0003448, 0.7071, -0.7071, -0.0003448, 0.7071, -0.7071, -0.0003448, 0.7071, 0.7071, -0.001511, -0.7071, 0.7071, -0.001511, -0.7071, 0.7071, -0.001511, -0.7071, 0.7071, -0.001511, -0.7071, 0.7069, 0.02547, -0.7069, 0.7069, 0.02547, -0.7069, 0.7069, 0.02547, -0.7069, 0.7069, 0.02547, -0.7069, 0.7071, 0.0005365, -0.7071, 0.7071, 0.0005365, -0.7071, 0.7071, 0.0005365, -0.7071, 0.7071, 0.0005365, -0.7071, -0.7071, -0.001863, 0.7071, -0.7071, -0.001863, 0.7071, -0.7071, -0.001863, 0.7071, -0.7071, -0.001863, 0.7071, -1.0, 0.0, 0.0, -1.0, 0.0, 0.0, -1.0, 0.0, 0.0, -1.0, 0.0, 0.0, 0.7071, -0.0003446, 0.7071, 0.7071, -0.0003446, 0.7071, 0.7071, -0.0003446, 0.7071, 0.7071, -0.0003446, 0.7071, 1.0, 4.124e-06, -4.189e-07, 1.0, 4.124e-06, -4.189e-07, 1.0, 4.124e-06, -4.189e-07, 1.0, 4.124e-06, -4.189e-07, -0.8321, 0.0, 0.5547, -0.8321, 0.0, 0.5547, -0.8321, 0.0, 0.5547, -0.8321, 0.0, 0.5547, -1.0, 0.0, 7.87e-06, -1.0, 0.0, 7.87e-06, -1.0, 0.0, 7.87e-06, -1.0, 0.0, 7.87e-06, 4.416e-07, -1.9e-06, 1.0, 4.416e-07, -1.9e-06, 1.0, 4.416e-07, -1.9e-06, 1.0, 4.416e-07, -1.9e-06, 1.0, 4.86e-07, 0.0, -1.0, 4.86e-07, 0.0, -1.0, 4.86e-07, 0.0, -1.0, 4.86e-07, 0.0, -1.0, -4.319e-07, 0.0, 1.0, -4.319e-07, 0.0, 1.0, -4.319e-07, 0.0, 1.0, -4.319e-07, 0.0, 1.0, -0.7069, -0.02239, 0.707, -0.7069, -0.02239, 0.707, -0.7069, -0.02239, 0.707, -0.7069, -0.02239, 0.707, -0.7071, -0.0112, -0.7071, -0.7071, -0.0112, -0.7071, -0.7071, -0.0112, -0.7071, -0.7071, -0.0112, -0.7071, 0.7071, -0.01119, -0.7071, 0.7071, -0.01119, -0.7071, 0.7071, -0.01119, -0.7071, 0.7071, -0.01119, -0.7071, -2.255e-08, -3.925e-08, 1.0, -2.255e-08, -3.925e-08, 1.0, -2.255e-08, -3.925e-08, 1.0, -2.255e-08, -3.925e-08, 1.0, -2.255e-08, -3.925e-08, 1.0, -2.255e-08, -3.925e-08, 1.0, 0.0, 1.0, 2.213e-08, 0.0, 1.0, 2.213e-08, 0.0, 1.0, 2.213e-08, 0.0, 1.0, 2.213e-08, 0.0, 1.0, 2.213e-08, 0.0, 1.0, 2.213e-08, 0.0, 1.0, 2.213e-08, 0.0, 1.0, 2.213e-08, 0.0, 1.0, 2.213e-08, 0.0, 1.0, 2.213e-08, 0.0, 1.0, 2.213e-08, 0.0, 1.0, 2.213e-08, 0.008897, -1.0, -0.002411, 0.008897, -1.0, -0.002411, 0.008897, -1.0, -0.002411, 0.008897, -1.0, -0.002411, 0.008897, -1.0, -0.002411, 0.008897, -1.0, -0.002411, 0.0008531, 1.0, -0.00176, 0.0008531, 1.0, -0.00176, 0.0008531, 1.0, -0.00176, 0.0008531, 1.0, -0.00176, 0.0008531, 1.0, -0.00176, 0.0008531, 1.0, -0.00176, 0.0008531, 1.0, -0.00176, 0.0008531, 1.0, -0.00176, 0.0008531, 1.0, -0.00176, 0.0008531, 1.0, -0.00176, 0.0008531, 1.0, -0.00176, 0.0008531, 1.0, -0.00176, 0.0008531, 1.0, -0.00176, 0.0008531, 1.0, -0.00176, 0.0008531, 1.0, -0.00176, 0.0008531, 1.0, -0.00176, -0.008896, 1.0, 0.002406, -0.008896, 1.0, 0.002406, -0.008896, 1.0, 0.002406, -0.008896, 1.0, 0.002406, -0.008896, 1.0, 0.002406, -0.008896, 1.0, 0.002406, -0.0007628, -1.0, -0.0004437, -0.0007628, -1.0, -0.0004437, -0.0007628, -1.0, -0.0004437, -0.0007628, -1.0, -0.0004437, -0.0007628, -1.0, -0.0004437, -0.0007628, -1.0, -0.0004437, -0.0007628, -1.0, -0.0004437, -0.0007628, -1.0, -0.0004437, -0.0007628, -1.0, -0.0004437, -0.0007628, -1.0, -0.0004437, -0.0007628, -1.0, -0.0004437, -0.0007628, -1.0, -0.0004437, -0.0007628, -1.0, -0.0004437, -0.0007628, -1.0, -0.0004437, -0.0007628, -1.0, -0.0004437, -0.0007628, -1.0, -0.0004437, 0.0, 1.0, 1.061e-09, 0.0, 1.0, 1.061e-09, 0.0, 1.0, 1.061e-09, 0.0, 1.0, 1.061e-09, 0.0, 1.0, 1.061e-09, 0.0, 1.0, 1.061e-09, 0.0, 1.0, 1.061e-09, 0.0, 1.0, 1.061e-09, 0.0, 1.0, 1.061e-09, 3.603e-07, 2.373e-06, -1.0, 3.603e-07, 2.373e-06, -1.0, 3.603e-07, 2.373e-06, -1.0, 3.603e-07, 2.373e-06, -1.0, 3.603e-07, 2.373e-06, -1.0, 3.603e-07, 2.373e-06, -1.0, -1.0, -8.537e-08, 0.0, -1.0, -8.537e-08, 0.0, -1.0, -8.537e-08, 0.0, -1.0, -8.537e-08, 0.0, 4.02e-07, 3.931e-06, -1.0, 4.02e-07, 3.931e-06, -1.0, 4.02e-07, 3.931e-06, -1.0, 4.02e-07, 3.931e-06, -1.0, 4.02e-07, 3.931e-06, -1.0, 4.02e-07, 3.931e-06, -1.0, 1.0, 5.335e-08, -4.768e-07, 1.0, 5.335e-08, -4.768e-07, 1.0, 5.335e-08, -4.768e-07, 1.0, 5.335e-08, -4.768e-07, 0.0, 1.0, -1.192e-07, 0.0, 1.0, -1.192e-07, 0.0, 1.0, -1.192e-07, 0.0, 1.0, -1.192e-07, 3.295e-07, 7.383e-07, 1.0, 3.295e-07, 7.383e-07, 1.0, 3.295e-07, 7.383e-07, 1.0, 3.295e-07, 7.383e-07, 1.0, 3.295e-07, 7.383e-07, 1.0, 3.295e-07, 7.383e-07, 1.0, 0.0, -1.0, -4.564e-07, 0.0, -1.0, -4.564e-07, 0.0, -1.0, -4.564e-07, 0.0, -1.0, -4.564e-07, 0.0, 1.0, 0.0, 0.0, 1.0, 0.0, 0.0, 1.0, 0.0, 0.0, 1.0, 0.0, 0.0, 1.0, 0.0, 0.0, -1.0, 0.0, 0.0, -1.0, 0.0, 0.0, -1.0, 0.0, 0.0, -1.0, 0.0, 0.0, -1.0, 0.0, 0.0, 0.0, -1.0, 0.0, 0.0, -1.0, 0.0, 0.0, -1.0, 0.0, 0.0, -1.0, -1.0, 0.0, 0.0, -1.0, 0.0, 0.0, -1.0, 0.0, 0.0, -1.0, 0.0, 0.0, 1.0, 0.0, 0.0, 1.0, 0.0, 0.0, 1.0, 0.0, 0.0, 1.0, 0.0, 0.0, 0.0, 0.0, 1.0, 0.0, 0.0, 1.0, 0.0, 0.0, 1.0, 0.0, 0.0, 1.0, 0.0, 1.0, 0.0, 0.0, 1.0, 0.0, 0.0, 1.0, 0.0, 0.0, 1.0, 0.0, 0.0, 1.0, 0.0, 0.0, 1.0, 0.0, 0.0, 1.0, 0.0, 0.0, 1.0, 0.0, 0.0, 1.0, -2.384e-07, 0.0, 1.0, -2.384e-07, 0.0, 1.0, -2.384e-07, 0.0, 1.0, -2.384e-07, 0.0, 1.0, 0.0, 0.0, 1.0, 0.0, 0.0, 1.0, 0.0, 0.0, 1.0, 0.0, 0.0, 1.0, 0.0, 0.0, 1.0, 0.0, 0.0, 1.0, 0.0, 0.0, 1.0, 0.0, 0.0, 1.0, 0.0, 0.0, 1.0, 0.0, 0.0, 1.0, 0.0, 0.0, 1.0, 0.0, 0.7071, 0.6124, 0.3536, 0.7071, 0.7071, 0.0003726, 1.0, 7.266e-07, 0.0, 1.0, 7.266e-07, 0.0, 1.0, 7.266e-07, 0.0, 1.0, 7.266e-07, 0.0, 1.0, 7.266e-07, 0.0, 1.0, 7.266e-07, 0.0, 1.0, 7.266e-07, 0.0, 1.0, 7.266e-07, 0.0, 1.0, 7.266e-07, 0.0, 1.0, 7.266e-07, 0.0, 1.0, 7.266e-07, 0.0, 1.0, 7.266e-07, 0.0, 1.0, 7.266e-07, 0.0, 1.0, 7.266e-07, 0.0, 1.0, 7.266e-07, 0.0, 1.0, 7.266e-07, 0.0, 1.0, 7.266e-07, 0.0, 1.0, 7.266e-07, 0.0, 1.0, 7.266e-07, 0.0, 1.0, 7.266e-07, 0.0, 1.0, 7.266e-07, 0.0, 1.0, 7.266e-07, 0.0, 1.0, 7.266e-07, 0.0, 1.0, 7.266e-07, 0.0, 1.0, 7.266e-07, 0.0, 0.0, 0.0, -1.0, 0.0, 0.0, -1.0, 0.0, 0.0, -1.0, 0.0, 0.0, -1.0, 0.0, 0.0, -1.0, 0.0, 0.0, -1.0, 0.0, 0.0, -1.0, 0.0, 0.0, -1.0, 0.0, 0.0, -1.0, 0.0, 0.0, -1.0, 0.0, 0.0, -1.0, 0.0, 0.0, -1.0, 0.0, 0.0, -1.0, 0.0, 0.0, -1.0, 0.0, 0.0, -1.0, 0.0, 0.0, -1.0, 0.0, 1.0, 0.0, 0.0, 1.0, 0.0, 0.0, 1.0, 0.0, 0.0, 1.0, 0.0, 0.0, 0.0, -1.0, 0.0, 0.0, -1.0, 0.0, 0.0, -1.0, 0.0, 0.0, -1.0, 0.0, 1.0, 0.0, 0.0, 1.0, 0.0, 0.0, 1.0, 0.0, 0.0, 1.0, 0.0, 0.0, 0.0, -1.0, 0.0, 0.0, -1.0, 0.0, 0.0, -1.0, 0.0, 0.0, -1.0, 0.0, 0.0, -1.0, 0.0, 0.0, -1.0, 0.0, 0.0, -1.0, 0.0, 0.0, -1.0, 0.0, 1.0, 0.0, 0.0, 1.0, 0.0, 0.0, 1.0, 0.0, 0.0, 1.0, 0.0, 0.0, 0.0, -1.0, 0.0, 0.0, -1.0, 0.0, 0.0, -1.0, 0.0, 0.0, -1.0, 0.0, 1.0, 0.0, 0.0, 1.0, 0.0, 0.0, 1.0, 0.0, 0.0, 1.0, 0.0, 0.0, 1.0, 0.0, 0.0, 1.0, 0.0, 0.0, 1.0, 0.0, 0.0, 1.0, 0.0, 0.0, 0.0, -1.0, 0.0, 0.0, -1.0, 0.0, 0.0, -1.0, 0.0, 0.0, -1.0, 0.0, 1.0, 0.0, 0.0, 1.0, 0.0, 0.0, 1.0, 0.0, 0.0, 1.0, 0.0, 0.0, 0.0, -1.0, 0.0, 0.0, -1.0, 0.0, 0.0, -1.0, 0.0, 0.0, -1.0, 0.0, 0.0, -1.0, 0.0, 0.0, -1.0, 0.0, 0.0, -1.0, 0.0, 0.0, -1.0, 0.0, 0.0, -1.0, 0.0, 0.0, -1.0, 0.0, 0.0, -1.0, 0.0, 0.0, -1.0, 0.7071, 0.7071, 0.0003342, -0.8944, 0.4472, 0.0, -0.7071, 0.7071, 0.0, 0.7071, 0.7071, -3.866e-05, -1.0, -8.174e-07, 0.0, -1.0, -8.174e-07, 0.0, -0.7071, 0.7071, 0.0, -0.8944, 0.4472, 0.0, -1.0, -8.174e-07, 0.0, -1.0, -8.174e-07, 0.0, -1.0, -8.174e-07, 0.0, -1.0, -8.174e-07, 0.0, -1.0, -8.174e-07, 0.0, -1.0, -8.174e-07, 0.0, -1.0, -8.174e-07, 0.0, -1.0, -8.174e-07, 0.0, -1.0, -8.174e-07, 0.0, -1.0, -8.174e-07, 0.0, -1.0, -8.174e-07, 0.0, -1.0, -8.174e-07, 0.0, -1.0, -8.174e-07, 0.0, -1.0, -8.174e-07, 0.0, -1.0, -8.174e-07, 0.0, -1.0, -8.174e-07, 0.0, -1.0, -8.174e-07, 0.0, -1.0, -8.174e-07, 0.0, -1.0, -8.174e-07, 0.0, -1.0, -8.174e-07, 0.0, -1.0, -8.174e-07, 0.0, -1.0, -8.174e-07, 0.0, -1.0, -8.174e-07, 0.0, 0.0, -1.0, 4.244e-09, 0.0, -1.0, 4.244e-09, 0.0, -1.0, 4.244e-09, 0.0, -1.0, 4.244e-09, 0.0, -1.0, 4.244e-09, 0.0, -1.0, 4.244e-09, 0.0, -1.0, 4.244e-09, 0.0, -1.0, 4.244e-09, 0.0, -1.0, 4.244e-09, -0.6021, 0.5244, -0.6021, -0.6021, 0.5244, -0.6021, -0.6021, 0.5244, -0.6021, -0.6021, 0.5244, -0.6021, 0.0, -1.0, -1.576e-06, 0.0, -1.0, -1.576e-06, 0.0, -1.0, -1.576e-06, 0.0, -1.0, -1.576e-06, 0.0, -1.0, 9.395e-07, 0.0, -1.0, 9.395e-07, 0.0, -1.0, 9.395e-07, 0.0, -1.0, 9.395e-07, 0.0, 0.5244, -0.8515, 0.0, 0.5244, -0.8515, 0.0, 0.5244, -0.8515, 0.0, 0.5244, -0.8515, 0.0, -1.0, 9.926e-09, 0.0, -1.0, 9.926e-09, 0.0, -1.0, 9.926e-09, 0.0, -1.0, 9.926e-09, -0.6021, 0.5244, 0.6021, -0.6021, 0.5244, 0.6021, -0.6021, 0.5244, 0.6021, -0.6021, 0.5244, 0.6021, -0.8515, 0.5244, 0.0, -0.8515, 0.5244, 0.0, -0.8515, 0.5244, 0.0, -0.8515, 0.5244, 0.0, 0.7071, 0.0, -0.7071, 0.7071, 0.0, -0.7071, 0.7071, 0.0, -0.7071, 0.7071, 0.0, -0.7071, -0.7071, -4.53e-06, 0.7071, -0.7071, -4.53e-06, 0.7071, -0.7071, -4.53e-06, 0.7071, -0.7071, -4.53e-06, 0.7071, -1.0, 0.0, 0.0, -1.0, 0.0, 0.0, -1.0, 0.0, 0.0, -1.0, 0.0, 0.0, 1.0, 0.0, 0.007231, 1.0, 0.0, 0.007231, 1.0, 0.0, 0.007231, 1.0, 0.0, 0.007231, 0.0, 0.0, -1.0, 0.0, 0.0, -1.0, 0.0, 0.0, -1.0, 0.0, 0.0, -1.0, 0.003949, 1.907e-06, 1.0, 0.003949, 1.907e-06, 1.0, 0.003949, 1.907e-06, 1.0, 0.003949, 1.907e-06, 1.0, 0.01016, 0.0, 0.9999, 0.01016, 0.0, 0.9999, 0.01016, 0.0, 0.9999, 0.01016, 0.0, 0.9999, -0.7071, -4.067e-06, -0.7071, -0.7071, -4.067e-06, -0.7071, -0.7071, -4.067e-06, -0.7071, -0.7071, -4.067e-06, -0.7071, -0.8321, 0.0, 0.5547, -0.8321, 0.0, 0.5547, -0.8321, 0.0, 0.5547, -0.8321, 0.0, 0.5547, 0.8772, 0.4801, 0.005068, 0.8772, 0.4801, 0.005068, 0.8772, 0.4801, 0.005068, 0.8772, 0.4801, 0.005068, 0.0, -1.0, -1.226e-06, 0.0, -1.0, -1.226e-06, 0.0, -1.0, -1.226e-06, 0.0, -1.0, -1.226e-06, 0.0, -1.0, 0.0, 0.0, -1.0, 0.0, 0.0, -1.0, 0.0, 0.0, -1.0, 0.0, 0.002654, 0.5152, 0.8571, 0.002654, 0.5152, 0.8571, 0.002654, 0.5152, 0.8571, 0.002654, 0.5152, 0.8571, 0.0, -1.0, 0.0, 0.0, -1.0, 0.0, 0.0, -1.0, 0.0, 0.0, -1.0, 0.0, 0.00723, 0.4697, 0.8828, 0.00723, 0.4697, 0.8828, 0.00723, 0.4697, 0.8828, 0.00723, 0.4697, 0.8828, 0.0, -1.0, 6.498e-07, 0.0, -1.0, 6.498e-07, 0.0, -1.0, 6.498e-07, 0.0, -1.0, 6.498e-07, 0.0, -1.0, 0.0, 0.0, -1.0, 0.0, 0.0, -1.0, 0.0, 0.0, -1.0, 0.0, 0.6021, 0.5244, -0.6021, 0.6021, 0.5244, -0.6021, 0.6021, 0.5244, -0.6021, 0.6021, 0.5244, -0.6021, -0.7173, 0.5067, 0.4782, -0.7173, 0.5067, 0.4782, -0.7173, 0.5067, 0.4782, -0.7173, 0.5067, 0.4782, 0.002496, 0.8569, 0.5156, 0.002496, 0.8569, 0.5156, 0.002496, 0.8569, 0.5156, 0.002496, 0.8569, 0.5156, -0.4132, 0.868, 0.2755, -0.4132, 0.868, 0.2755, -0.4132, 0.868, 0.2755, -0.4132, 0.868, 0.2755, -0.3448, 0.873, 0.3448, -0.3448, 0.873, 0.3448, -0.3448, 0.873, 0.3448, -0.3448, 0.873, 0.3448, 0.0008318, 0.8704, 0.4924, 0.0008318, 0.8704, 0.4924, 0.0008318, 0.8704, 0.4924, 0.0008318, 0.8704, 0.4924, -0.3448, 0.873, -0.3448, -0.3448, 0.873, -0.3448, -0.3448, 0.873, -0.3448, -0.3448, 0.873, -0.3448, -0.4876, 0.873, 0.0, -0.4876, 0.873, 0.0, -0.4876, 0.873, 0.0, -0.4876, 0.873, 0.0, 0.3448, 0.873, -0.3448, 0.3448, 0.873, -0.3448, 0.3448, 0.873, -0.3448, 0.3448, 0.873, -0.3448, 0.5111, 0.8595, 0.001679, 0.5111, 0.8595, 0.001679, 0.5111, 0.8595, 0.001679, 0.5111, 0.8595, 0.001679, 0.0, 0.873, -0.4876, 0.0, 0.873, -0.4876, 0.0, 0.873, -0.4876, 0.0, 0.873, -0.4876, 0.0, 1.0, 0.0, 0.0, 1.0, 0.0, 0.0, 1.0, 0.0, 0.0, 1.0, 0.0, 0.0, 1.0, 0.0, 0.0, 1.0, 0.0, 0.0, 1.0, 0.0, 0.0, 1.0, 0.0, 0.0, 1.0, 0.0])] * 3)])

# ---- objects
ob_building_001 = bpy.data.objects.new('Building.001', me_plane_001)

# ---- transforms, parenting, visibility, modifiers, constraints
ob_building_001.location = (0.0, 0.0, 0.0)
ob_building_001.rotation_euler = (1.571, -0.0, 0.0)
ob_building_001.lineart.crease_threshold = 0.0

# ---- collection membership
col_collection.objects.link(ob_building_001)

# ---- scene / render settings (as saved in the file)
scene.frame_start = 1; scene.frame_end = 250; scene.frame_set(1)
scene.render.engine = 'BLENDER_EEVEE_NEXT'
scene.cycles.use_denoising = False
scene.cycles.samples = 128
scene.cycles.sampling_pattern = 'TABULATED_SOBOL'
scene.cycles.use_adaptive_sampling = False
scene.cycles.use_light_tree = False
scene.view_settings.view_transform = 'Filmic'
bpy.context.view_layer.update()

# ---- added for rendering (the .blend has no active camera and no usable light): camera, sun
cam_auto = bpy.data.cameras.new('AutoCamera')
cam_auto.lens = 50.0
cam_auto.sensor_width = 36.0
cam_auto.clip_end = 1000.0
ob_auto_camera = bpy.data.objects.new('AutoCamera', cam_auto)
scene.collection.objects.link(ob_auto_camera)
ob_auto_camera.location = (20.1787, -34.2039, 23.8305)
ob_auto_camera.rotation_euler = (1.09748, -7.21219e-08, 0.694738)
scene.camera = ob_auto_camera
light_auto_sun = bpy.data.lights.new('AutoSun', 'SUN')
light_auto_sun.energy = 3.0
light_auto_sun.angle = 0.0523599
ob_auto_sun = bpy.data.objects.new('AutoSun', light_auto_sun)
scene.collection.objects.link(ob_auto_sun)
ob_auto_sun.rotation_euler = (0.872665, 0.174533, 0.523599)
bpy.context.view_layer.update()

